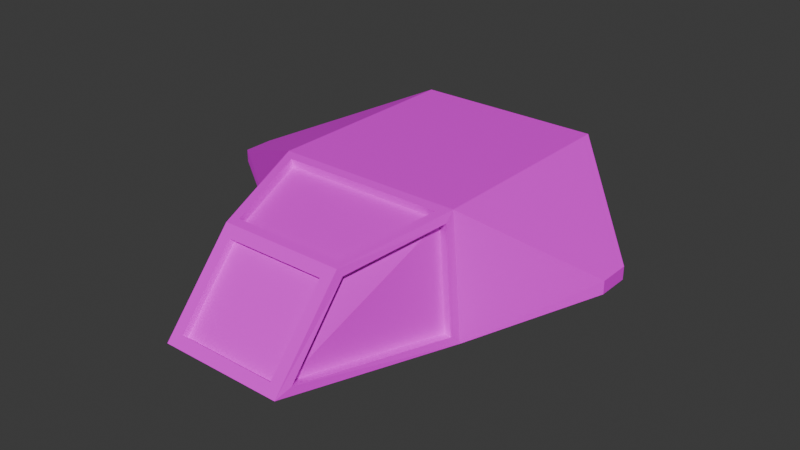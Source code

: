 # Source: dummy.blend  (saved by Blender 4.2.66; exported with 4.5.12 LTS)
import bpy
from mathutils import Matrix  # noqa: F401  (used for matrix-valued properties, if any)

bpy.ops.wm.read_factory_settings(use_empty=True)
scene = bpy.context.scene
scene.name = 'Scene'

# ---- collections
col_collection = bpy.data.collections.new('Collection'); scene.collection.children.link(col_collection)

# ---- images (referenced by path relative to the original .blend; pixels are not part of the script)
import os
ASSET_DIR = os.environ.get("B2B_ASSET_DIR", "")  # directory of the original .blend (textures are referenced by path, not embedded)
HERE = os.path.dirname(os.path.abspath(__file__))  # packed textures are extracted next to this script under _unpacked/

def load_image(name, relpath, width, height, colorspace="sRGB"):
    """Load a texture the original file referenced (path relative to the .blend, or extracted next to this script)."""
    p = next((c for c in (os.path.join(HERE, relpath), os.path.join(ASSET_DIR, relpath)) if relpath and os.path.exists(c)), "")
    if p:
        img = bpy.data.images.load(p, check_existing=True)
        img.name = name
    else:  # same state as the original file: an image datablock whose file is absent (Cycles renders it pink)
        img = bpy.data.images.new(name, width, height)
        img.source = "FILE"
        img.filepath = "//" + (relpath or name)
    img.colorspace_settings.name = colorspace
    return img
img_dummyemission = load_image('DummyEmission', 'DummyEmission.png', 1024, 1024, 'sRGB')

# ---- materials (node trees are filled in below, after node groups)
mat_material = bpy.data.materials.new('Material')
mat_material.alpha_threshold = 0.0
mat_material.roughness = 0.5
mat_material.line_color = (0.0, 0.0, 0.0, 1.0)

# ---- material node trees
mat_material.use_nodes = True; mat_material.node_tree.nodes.clear()
_N = mat_material.node_tree.nodes; _L = mat_material.node_tree.links
n0 = _N.new('ShaderNodeOutputMaterial'); n0.name = 'Material Output'; n0.location = (300, 300)
n1 = _N.new('ShaderNodeBsdfPrincipled'); n1.name = 'Principled BSDF'; n1.location = (10, 300)
n1.inputs[3].default_value = 1.45
n2 = _N.new('ShaderNodeTexImage'); n2.name = 'Image Texture'; n2.location = (-280, 280)
n2.image = img_dummyemission
_L.new(n1.outputs[0], n0.inputs[0])
_L.new(n2.outputs[0], n1.inputs[0])
n0.is_active_output = True

# ---- world
world_world = bpy.data.worlds.new('World'); scene.world = world_world
world_world.use_nodes = True; world_world.node_tree.nodes.clear()
_N = world_world.node_tree.nodes; _L = world_world.node_tree.links
n0 = _N.new('ShaderNodeOutputWorld'); n0.name = 'World Output'; n0.location = (300, 300)
n1 = _N.new('ShaderNodeBackground'); n1.name = 'Background'; n1.location = (10, 300)
n1.inputs[0].default_value = (0.05088, 0.05088, 0.05088, 1.0)
_L.new(n1.outputs[0], n0.inputs[0])
n0.is_active_output = True
world_world.color = (0.05088, 0.05088, 0.05088)
world_world.sun_shadow_jitter_overblur = 0.0

# ---- meshes
me_cube = bpy.data.meshes.new('Cube')
me_cube.from_pydata([(-0.4914, -2.092, 0.3185), (-0.4914, -2.647, -0.3185), (-0.5786, 1.583, 0.3229), (-0.6429, 1.583, -0.3229), (-0.7868, -1.084, 0.5837), (-0.9683, -1.076, -0.5115), (-1.0, 1.0, -0.6), (-0.9, 1.0, 0.6), (-1.997, -0.5, 0.143), (-1.997, -0.5, 0.02305), (-1.997, -0.2, 0.02305), (-1.997, -0.2, 0.143), (-0.5371, -1.936, 0.4176), (-0.6316, -2.566, -0.3384), (-0.4914, -2.044, 0.2767), (-0.4914, -2.599, -0.3603), (-0.8931, -1.079, 0.5055), (-0.6213, -1.98, 0.3284), (-0.7868, -1.069, 0.5098), (-0.5371, -1.921, 0.3437), (-0.9, -1.0, 0.6), (-1.0, -1.0, -0.6), (-0.6012, -2.019, 0.4012), (-0.6012, -2.719, -0.4012), (-0.8847, -1.055, -0.5231), (-0.5481, -2.545, -0.35), (-0.8095, -1.057, 0.4939), (-0.5378, -1.959, 0.3168), (-9.139e-08, 1.0, 0.6), (9.139e-08, -1.0, 0.6), (-1.198e-07, 1.583, 0.3229), (-1.198e-07, 1.583, -0.3229), (9.139e-08, -1.0, -0.6), (-9.139e-08, 1.0, -0.6), (1.722e-07, -2.719, -0.4012), (7.741e-08, -2.092, 0.3185), (6.651e-08, -2.019, 0.4012), (1.613e-07, -2.647, -0.3185), (7.018e-08, -2.044, 0.2767), (1.541e-07, -2.599, -0.3603), (4.442e-08, -1.084, 0.5837), (1.731e-07, -1.936, 0.4176), (1.709e-07, -1.921, 0.3437), (4.224e-08, -1.069, 0.5098)], [], [(28, 7, 20, 29), (21, 20, 8, 9), (3, 2, 30, 31), (21, 6, 33, 32), (0, 1, 15, 14), (17, 16, 26, 27), (23, 21, 32, 34), (6, 3, 31, 33), (2, 3, 6, 7), (30, 2, 7, 28), (9, 8, 11, 10), (7, 6, 10, 11), (6, 21, 9, 10), (20, 7, 11, 8), (1, 0, 22, 23), (22, 0, 35, 36), (37, 1, 23, 34), (14, 15, 39, 38), (0, 14, 38, 35), (39, 15, 1, 37), (29, 20, 4, 40), (41, 12, 22, 36), (12, 4, 20, 22), (43, 18, 19, 42), (40, 4, 18, 43), (4, 12, 19, 18), (42, 19, 12, 41), (5, 16, 20, 21), (17, 13, 23, 22), (13, 5, 21, 23), (16, 17, 22, 20), (25, 27, 26, 24), (13, 17, 27, 25), (5, 13, 25, 24), (16, 5, 24, 26)])
_uv = me_cube.uv_layers.new(name='UVMap')
_uv.uv.foreach_set('vector', [0.7634, 0.8088, 0.5768, 0.7142, 0.5416, 0.376, 0.7634, 0.274, 0.2844, 0.4252, 0.5416, 0.376, 0.4499, 0.5149, 0.4358, 0.5147, 0.4503, 0.841, 0.5567, 0.8327, 0.6252, 0.9465, 0.4416, 0.9999, 0.2844, 0.4252, 0.3869, 0.7406, 0.2406, 0.9324, 8.741e-05, 0.4201, 0.4344, 0.1346, 0.2709, 0.106, 0.2787, 0.09634, 0.4246, 0.1172, 0.4397, 0.169, 0.5165, 0.3633, 0.4965, 0.3532, 0.4234, 0.189, 0.2565, 0.1268, 0.2844, 0.4252, 8.741e-05, 0.4201, 0.1952, 0.01962, 0.3869, 0.7406, 0.4503, 0.841, 0.4416, 0.9999, 0.2406, 0.9324, 0.5567, 0.8327, 0.4503, 0.841, 0.3869, 0.7406, 0.5768, 0.7142, 0.6252, 0.9465, 0.5567, 0.8327, 0.5768, 0.7142, 0.7634, 0.8088, 0.4358, 0.5147, 0.4499, 0.5149, 0.4571, 0.5484, 0.441, 0.5525, 0.5768, 0.7142, 0.3869, 0.7406, 0.441, 0.5525, 0.4571, 0.5484, 0.3869, 0.7406, 0.2844, 0.4252, 0.4358, 0.5147, 0.441, 0.5525, 0.5416, 0.376, 0.5768, 0.7142, 0.4571, 0.5484, 0.4499, 0.5149, 0.2709, 0.106, 0.4344, 0.1346, 0.449, 0.1576, 0.2565, 0.1268, 0.449, 0.1576, 0.4344, 0.1346, 0.4867, 0.01652, 0.5087, 0.02719, 0.2149, 0.008998, 0.2709, 0.106, 0.2565, 0.1268, 0.1952, 0.01962, 0.4246, 0.1172, 0.2787, 0.09634, 0.2318, 8.736e-05, 0.4741, 0.01027, 0.4344, 0.1346, 0.4246, 0.1172, 0.4741, 0.01027, 0.4867, 0.01652, 0.2318, 8.736e-05, 0.2787, 0.09634, 0.2709, 0.106, 0.2149, 0.008998, 0.7634, 0.274, 0.5416, 0.376, 0.5524, 0.3465, 0.7557, 0.2568, 0.5253, 0.03519, 0.4684, 0.1588, 0.449, 0.1576, 0.5087, 0.02719, 0.4684, 0.1588, 0.5524, 0.3465, 0.5416, 0.376, 0.449, 0.1576, 0.7493, 0.2413, 0.5623, 0.3198, 0.4849, 0.1599, 0.5463, 0.0455, 0.7557, 0.2568, 0.5524, 0.3465, 0.5623, 0.3198, 0.7493, 0.2413, 0.5524, 0.3465, 0.4684, 0.1588, 0.4849, 0.1599, 0.5623, 0.3198, 0.5463, 0.0455, 0.4849, 0.1599, 0.4684, 0.1588, 0.5253, 0.03519, 0.2949, 0.4102, 0.5165, 0.3633, 0.5416, 0.376, 0.2844, 0.4252, 0.4397, 0.169, 0.2721, 0.1444, 0.2565, 0.1268, 0.449, 0.1576, 0.2721, 0.1444, 0.2949, 0.4102, 0.2844, 0.4252, 0.2565, 0.1268, 0.5165, 0.3633, 0.4397, 0.169, 0.449, 0.1576, 0.5416, 0.376, 0.2846, 0.1588, 0.4234, 0.189, 0.4965, 0.3532, 0.3132, 0.3829, 0.2721, 0.1444, 0.4397, 0.169, 0.4234, 0.189, 0.2846, 0.1588, 0.2949, 0.4102, 0.2721, 0.1444, 0.2846, 0.1588, 0.3132, 0.3829, 0.5165, 0.3633, 0.2949, 0.4102, 0.3132, 0.3829, 0.4965, 0.3532])
me_cube.materials.append(mat_material)
me_cube.use_mirror_vertex_groups = False
me_cube.use_paint_bone_selection = False
me_cube.use_paint_mask = True
me_cube.update()

# ---- objects
ob_body = bpy.data.objects.new('Body', me_cube)

# ---- transforms, parenting, visibility, modifiers, constraints
ob_body.location = (0.0, 0.0, 0.0)
ob_body.lock_rotations_4d = False
ob_body.empty_display_type = 'ARROWS'
ob_body.lineart.crease_threshold = 0.0
_m = ob_body.modifiers.new('Mirror', 'MIRROR')

# ---- collection membership
col_collection.objects.link(ob_body)

# ---- scene / render settings (as saved in the file)
scene.frame_start = 1; scene.frame_end = 250; scene.frame_set(15)
scene.render.engine = 'BLENDER_EEVEE_NEXT'
bpy.context.view_layer.update()

# ---- added for rendering (the .blend has no active camera and no usable light): camera, sun
cam_auto = bpy.data.cameras.new('AutoCamera')
cam_auto.lens = 50.0
cam_auto.sensor_width = 36.0
cam_auto.clip_end = 1000.0
ob_auto_camera = bpy.data.objects.new('AutoCamera', cam_auto)
scene.collection.objects.link(ob_auto_camera)
ob_auto_camera.location = (5.54307, -7.22009, 4.43445)
ob_auto_camera.rotation_euler = (1.09748, -7.21219e-08, 0.694738)
scene.camera = ob_auto_camera
light_auto_sun = bpy.data.lights.new('AutoSun', 'SUN')
light_auto_sun.energy = 3.0
light_auto_sun.angle = 0.0523599
ob_auto_sun = bpy.data.objects.new('AutoSun', light_auto_sun)
scene.collection.objects.link(ob_auto_sun)
ob_auto_sun.rotation_euler = (0.872665, 0.174533, 0.523599)
bpy.context.view_layer.update()
